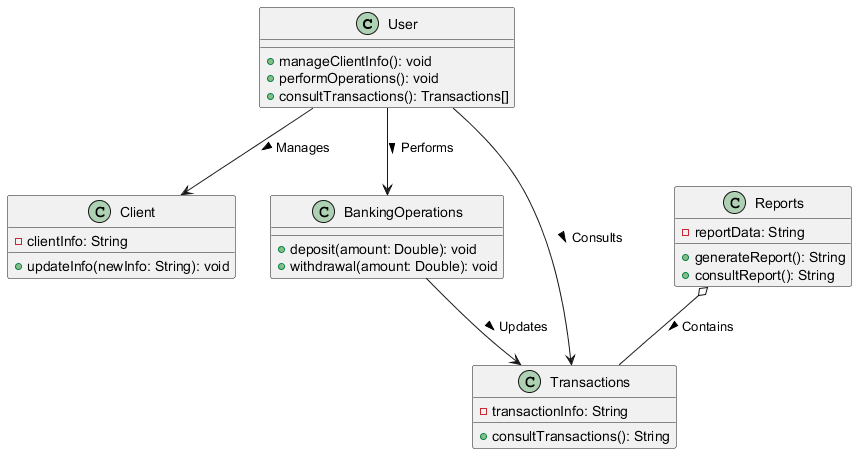

The diagram above was rendered by PlantUML. Its source (embedded in the PNG):
@startuml
class User {
    + manageClientInfo(): void
    + performOperations(): void
    + consultTransactions(): Transactions[]
}

class Client {
    - clientInfo: String
    + updateInfo(newInfo: String): void
}

class BankingOperations {
    + deposit(amount: Double): void
    + withdrawal(amount: Double): void
}

class Transactions {
    - transactionInfo: String
    + consultTransactions(): String
}

class Reports {
    - reportData: String
    + generateReport(): String
    + consultReport(): String
}

User --> Client : Manages >
User --> BankingOperations : Performs >
User --> Transactions : Consults >
BankingOperations --> Transactions : Updates >
Reports o-- Transactions : Contains >
@enduml